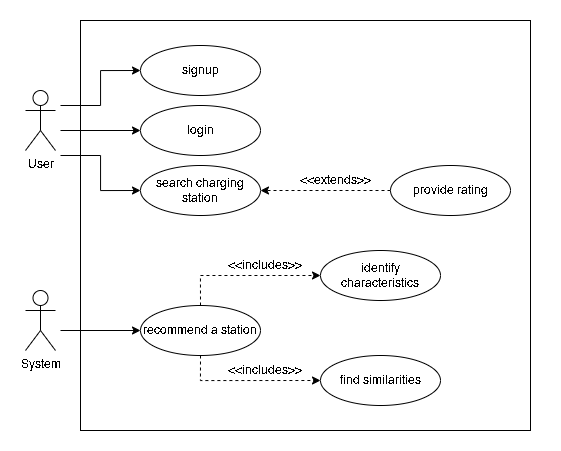

The diagram above was exported from draw.io. Its source (the exported page's mxGraphModel, read from the mxfile embedded in the PNG):
<mxGraphModel dx="879" dy="1653" grid="1" gridSize="10" guides="1" tooltips="1" connect="1" arrows="1" fold="1" page="1" pageScale="1" pageWidth="850" pageHeight="1100" math="0" shadow="0">
  <root>
    <mxCell id="0" />
    <mxCell id="1" parent="0" />
    <mxCell id="9GwHPW6_IAetkFfk93XW-37" value="" style="rounded=0;whiteSpace=wrap;html=1;strokeColor=none;" vertex="1" parent="1">
      <mxGeometry x="190" y="-10" width="560" height="450" as="geometry" />
    </mxCell>
    <mxCell id="9GwHPW6_IAetkFfk93XW-38" value="" style="rounded=0;whiteSpace=wrap;html=1;" vertex="1" parent="1">
      <mxGeometry x="270" y="10" width="450" height="410" as="geometry" />
    </mxCell>
    <mxCell id="9GwHPW6_IAetkFfk93XW-4" value="login" style="ellipse;whiteSpace=wrap;html=1;" vertex="1" parent="1">
      <mxGeometry x="330" y="95" width="120" height="50" as="geometry" />
    </mxCell>
    <mxCell id="9GwHPW6_IAetkFfk93XW-5" value="signup" style="ellipse;whiteSpace=wrap;html=1;" vertex="1" parent="1">
      <mxGeometry x="330" y="35" width="120" height="50" as="geometry" />
    </mxCell>
    <mxCell id="9GwHPW6_IAetkFfk93XW-7" value="" style="group" vertex="1" connectable="0" parent="1">
      <mxGeometry x="210" y="70" width="40" height="100" as="geometry" />
    </mxCell>
    <mxCell id="9GwHPW6_IAetkFfk93XW-6" value="" style="rounded=0;whiteSpace=wrap;html=1;strokeColor=none;" vertex="1" parent="9GwHPW6_IAetkFfk93XW-7">
      <mxGeometry width="40" height="100" as="geometry" />
    </mxCell>
    <mxCell id="9GwHPW6_IAetkFfk93XW-1" value="User" style="shape=umlActor;verticalLabelPosition=bottom;verticalAlign=top;html=1;outlineConnect=0;" vertex="1" parent="9GwHPW6_IAetkFfk93XW-7">
      <mxGeometry x="5" y="10" width="30" height="60" as="geometry" />
    </mxCell>
    <mxCell id="9GwHPW6_IAetkFfk93XW-8" value="search charging station" style="ellipse;whiteSpace=wrap;html=1;" vertex="1" parent="1">
      <mxGeometry x="330" y="155" width="120" height="50" as="geometry" />
    </mxCell>
    <mxCell id="9GwHPW6_IAetkFfk93XW-32" style="edgeStyle=orthogonalEdgeStyle;rounded=0;orthogonalLoop=1;jettySize=auto;html=1;exitX=0;exitY=0.5;exitDx=0;exitDy=0;entryX=1;entryY=0.5;entryDx=0;entryDy=0;dashed=1;" edge="1" parent="1" source="9GwHPW6_IAetkFfk93XW-9" target="9GwHPW6_IAetkFfk93XW-8">
      <mxGeometry relative="1" as="geometry" />
    </mxCell>
    <mxCell id="9GwHPW6_IAetkFfk93XW-9" value="provide rating" style="ellipse;whiteSpace=wrap;html=1;" vertex="1" parent="1">
      <mxGeometry x="580" y="155" width="120" height="50" as="geometry" />
    </mxCell>
    <mxCell id="9GwHPW6_IAetkFfk93XW-15" value="" style="group" vertex="1" connectable="0" parent="1">
      <mxGeometry x="210" y="270" width="40" height="100" as="geometry" />
    </mxCell>
    <mxCell id="9GwHPW6_IAetkFfk93XW-16" value="" style="rounded=0;whiteSpace=wrap;html=1;strokeColor=none;" vertex="1" parent="9GwHPW6_IAetkFfk93XW-15">
      <mxGeometry width="40" height="100" as="geometry" />
    </mxCell>
    <mxCell id="9GwHPW6_IAetkFfk93XW-17" value="System" style="shape=umlActor;verticalLabelPosition=bottom;verticalAlign=top;html=1;outlineConnect=0;" vertex="1" parent="9GwHPW6_IAetkFfk93XW-15">
      <mxGeometry x="5" y="10" width="30" height="60" as="geometry" />
    </mxCell>
    <mxCell id="9GwHPW6_IAetkFfk93XW-22" style="edgeStyle=orthogonalEdgeStyle;rounded=0;orthogonalLoop=1;jettySize=auto;html=1;exitX=0.5;exitY=0;exitDx=0;exitDy=0;entryX=0;entryY=0.5;entryDx=0;entryDy=0;dashed=1;" edge="1" parent="1" source="9GwHPW6_IAetkFfk93XW-18" target="9GwHPW6_IAetkFfk93XW-19">
      <mxGeometry relative="1" as="geometry" />
    </mxCell>
    <mxCell id="9GwHPW6_IAetkFfk93XW-23" style="edgeStyle=orthogonalEdgeStyle;rounded=0;orthogonalLoop=1;jettySize=auto;html=1;exitX=0.5;exitY=1;exitDx=0;exitDy=0;entryX=0;entryY=0.5;entryDx=0;entryDy=0;dashed=1;" edge="1" parent="1" source="9GwHPW6_IAetkFfk93XW-18" target="9GwHPW6_IAetkFfk93XW-20">
      <mxGeometry relative="1" as="geometry" />
    </mxCell>
    <mxCell id="9GwHPW6_IAetkFfk93XW-18" value="recommend a station" style="ellipse;whiteSpace=wrap;html=1;" vertex="1" parent="1">
      <mxGeometry x="330" y="295" width="120" height="50" as="geometry" />
    </mxCell>
    <mxCell id="9GwHPW6_IAetkFfk93XW-19" value="identify characteristics" style="ellipse;whiteSpace=wrap;html=1;" vertex="1" parent="1">
      <mxGeometry x="510" y="240" width="120" height="50" as="geometry" />
    </mxCell>
    <mxCell id="9GwHPW6_IAetkFfk93XW-20" value="find similarities" style="ellipse;whiteSpace=wrap;html=1;" vertex="1" parent="1">
      <mxGeometry x="510" y="345" width="120" height="50" as="geometry" />
    </mxCell>
    <mxCell id="9GwHPW6_IAetkFfk93XW-24" value="&amp;lt;&amp;lt;includes&amp;gt;&amp;gt;" style="text;html=1;strokeColor=none;fillColor=none;align=center;verticalAlign=middle;whiteSpace=wrap;rounded=0;" vertex="1" parent="1">
      <mxGeometry x="410" y="240" width="90" height="30" as="geometry" />
    </mxCell>
    <mxCell id="9GwHPW6_IAetkFfk93XW-25" value="&amp;lt;&amp;lt;includes&amp;gt;&amp;gt;" style="text;html=1;strokeColor=none;fillColor=none;align=center;verticalAlign=middle;whiteSpace=wrap;rounded=0;" vertex="1" parent="1">
      <mxGeometry x="410" y="345" width="90" height="30" as="geometry" />
    </mxCell>
    <mxCell id="9GwHPW6_IAetkFfk93XW-27" style="edgeStyle=orthogonalEdgeStyle;rounded=0;orthogonalLoop=1;jettySize=auto;html=1;exitX=1;exitY=0.25;exitDx=0;exitDy=0;entryX=0;entryY=0.5;entryDx=0;entryDy=0;" edge="1" parent="1" source="9GwHPW6_IAetkFfk93XW-6" target="9GwHPW6_IAetkFfk93XW-5">
      <mxGeometry relative="1" as="geometry" />
    </mxCell>
    <mxCell id="9GwHPW6_IAetkFfk93XW-28" style="edgeStyle=orthogonalEdgeStyle;rounded=0;orthogonalLoop=1;jettySize=auto;html=1;exitX=1;exitY=0.5;exitDx=0;exitDy=0;entryX=0;entryY=0.5;entryDx=0;entryDy=0;" edge="1" parent="1" source="9GwHPW6_IAetkFfk93XW-6" target="9GwHPW6_IAetkFfk93XW-4">
      <mxGeometry relative="1" as="geometry" />
    </mxCell>
    <mxCell id="9GwHPW6_IAetkFfk93XW-29" style="edgeStyle=orthogonalEdgeStyle;rounded=0;orthogonalLoop=1;jettySize=auto;html=1;exitX=1;exitY=0.75;exitDx=0;exitDy=0;entryX=0;entryY=0.5;entryDx=0;entryDy=0;" edge="1" parent="1" source="9GwHPW6_IAetkFfk93XW-6" target="9GwHPW6_IAetkFfk93XW-8">
      <mxGeometry relative="1" as="geometry" />
    </mxCell>
    <mxCell id="9GwHPW6_IAetkFfk93XW-30" style="edgeStyle=orthogonalEdgeStyle;rounded=0;orthogonalLoop=1;jettySize=auto;html=1;exitX=1;exitY=0.5;exitDx=0;exitDy=0;entryX=0;entryY=0.5;entryDx=0;entryDy=0;" edge="1" parent="1" source="9GwHPW6_IAetkFfk93XW-16" target="9GwHPW6_IAetkFfk93XW-18">
      <mxGeometry relative="1" as="geometry" />
    </mxCell>
    <mxCell id="9GwHPW6_IAetkFfk93XW-33" value="&amp;lt;&amp;lt;extends&amp;gt;&amp;gt;" style="text;html=1;strokeColor=none;fillColor=none;align=center;verticalAlign=middle;whiteSpace=wrap;rounded=0;" vertex="1" parent="1">
      <mxGeometry x="480" y="155" width="90" height="30" as="geometry" />
    </mxCell>
  </root>
</mxGraphModel>